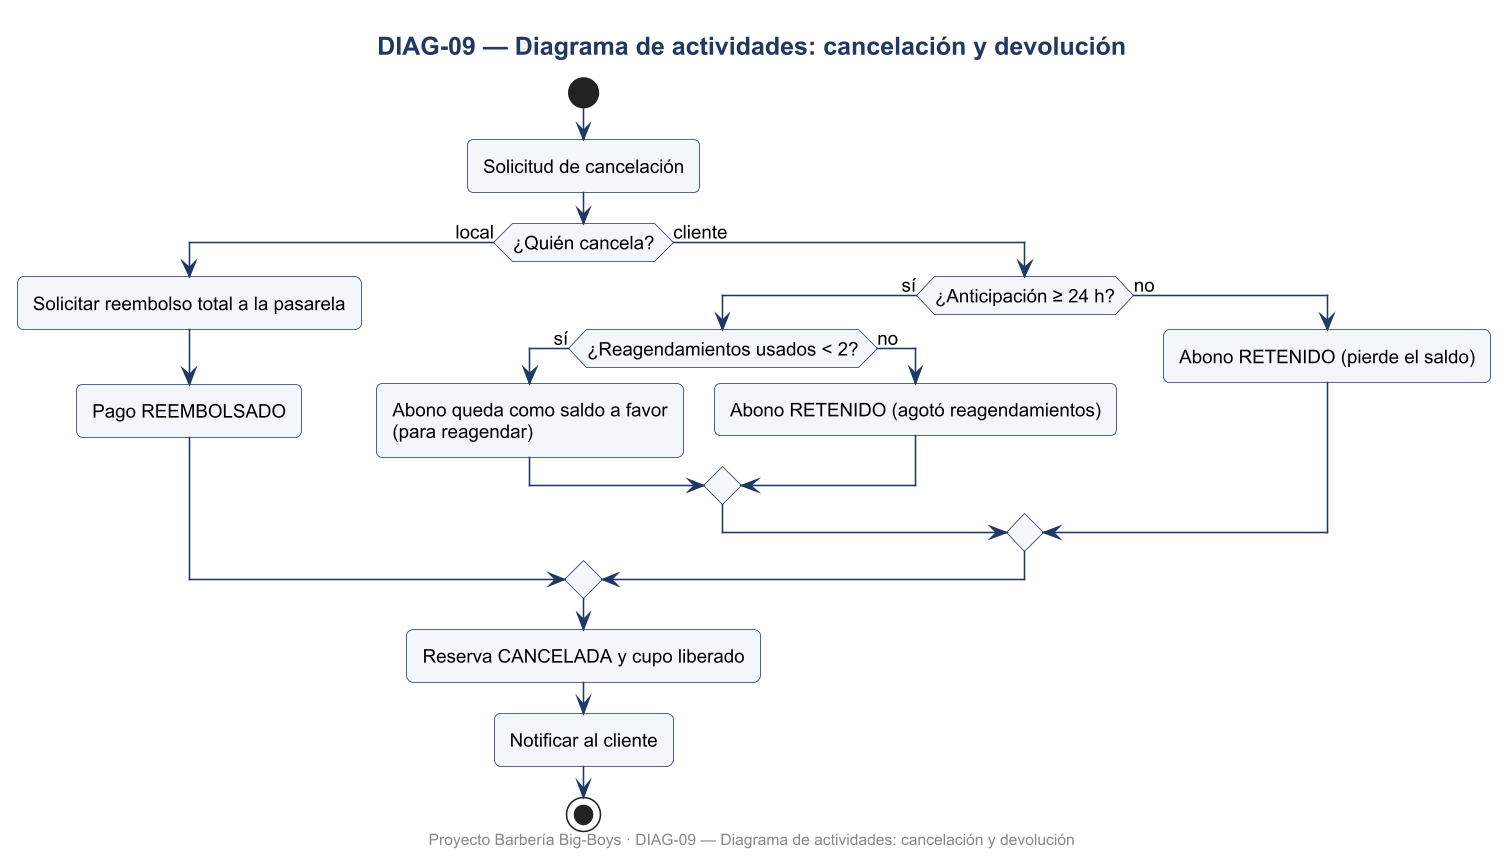

The diagram above was rendered by PlantUML. Its source (embedded in the PNG):
@startuml DIAG-09_Diagrama_de_actividades_cancelacion_y_devolucion
skinparamlocked dpi 150
skinparam defaultFontName Arial
skinparam defaultFontSize 12
skinparam shadowing false
skinparam roundcorner 8
skinparam titleFontSize 16
skinparam titleFontStyle bold
skinparam titleFontColor #1F3864
skinparam ArrowColor #1F3864
skinparam BorderColor #1F3864
skinparam BackgroundColor #FFFFFF
skinparam class {
  BackgroundColor #F3F6FB
  HeaderBackgroundColor #DCE6F2
  BorderColor #1F3864
}
skinparam usecase {
  BackgroundColor #F3F6FB
  BorderColor #1F3864
}
skinparam actorBorderColor #1F3864
skinparam packageBorderColor #1F3864
skinparam componentBackgroundColor #F3F6FB
skinparam nodeBackgroundColor #F7F7F7
skinparam databaseBackgroundColor #FFF4D6
skinparam activityBackgroundColor #F3F6FB
skinparam activityBorderColor #1F3864
skinparam stateBackgroundColor #F3F6FB
skinparam stateBorderColor #1F3864
skinparam sequenceParticipantBackgroundColor #F3F6FB
skinparam sequenceLifeLineBorderColor #8899AA
skinparam noteBackgroundColor #FFF9E6
skinparam noteBorderColor #C9A227

title DIAG-09 — Diagrama de actividades: cancelación y devolución
start
:Solicitud de cancelación;
if (¿Quién cancela?) then (local)
  :Solicitar reembolso total a la pasarela;
  :Pago REEMBOLSADO;
else (cliente)
  if (¿Anticipación ≥ 24 h?) then (sí)
    if (¿Reagendamientos usados < 2?) then (sí)
      :Abono queda como saldo a favor\n(para reagendar);
    else (no)
      :Abono RETENIDO (agotó reagendamientos);
    endif
  else (no)
    :Abono RETENIDO (pierde el saldo);
  endif
endif
:Reserva CANCELADA y cupo liberado;
:Notificar al cliente;
stop

footer Proyecto Barbería Big-Boys · DIAG-09 — Diagrama de actividades: cancelación y devolución
@enduml